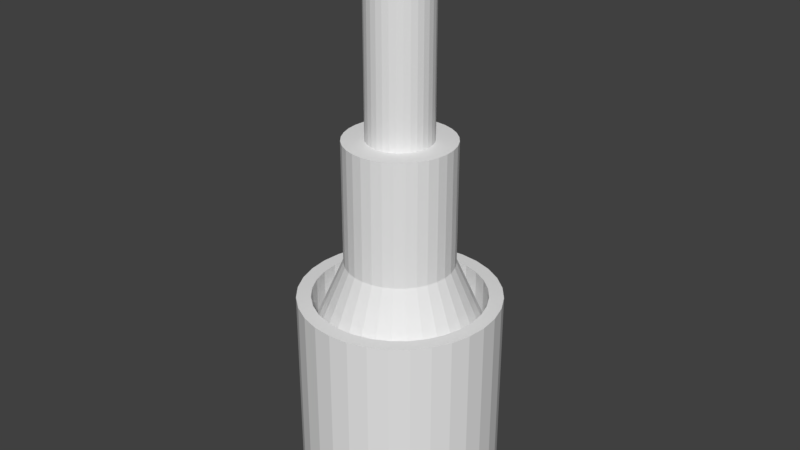 # Source: Pillar_001.blend  (saved by Blender 2.79.0; exported with 4.5.12 LTS)
import bpy
from mathutils import Matrix  # noqa: F401  (used for matrix-valued properties, if any)

bpy.ops.wm.read_factory_settings(use_empty=True)
scene = bpy.context.scene
scene.name = 'Scene'

# ---- collections
col_collection_1 = bpy.data.collections.new('Collection 1'); scene.collection.children.link(col_collection_1)

# ---- world
world_world = bpy.data.worlds.new('World'); scene.world = world_world
world_world.color = (0.05088, 0.05088, 0.05088)
world_world.use_sun_shadow = False
world_world.sun_shadow_jitter_overblur = 0.0
world_world.cycles.sampling_method = 'MANUAL'

# ---- meshes
me_cylinder = bpy.data.meshes.new('Cylinder')
me_cylinder.from_pydata([(3.357e-07, 1.408, -3.583), (3.357e-07, 1.408, -0.7672), (0.2747, 1.381, -3.583), (0.2747, 1.381, -0.7672), (0.5388, 1.301, -3.583), (0.5388, 1.301, -0.7672), (0.7823, 1.171, -3.583), (0.7823, 1.171, -0.7672), (0.9957, 0.9957, -3.583), (0.9957, 0.9957, -0.7672), (1.171, 0.7823, -3.583), (1.171, 0.7823, -0.7672), (1.301, 0.5388, -3.583), (1.301, 0.5388, -0.7672), (1.381, 0.2747, -3.583), (1.381, 0.2747, -0.7672), (1.408, -1.679e-07, -3.583), (1.408, -1.679e-07, -0.7672), (1.381, -0.2747, -3.583), (1.381, -0.2747, -0.7672), (1.301, -0.5388, -3.583), (1.301, -0.5388, -0.7672), (1.171, -0.7823, -3.583), (1.171, -0.7823, -0.7672), (0.9957, -0.9957, -3.583), (0.9957, -0.9957, -0.7672), (0.7823, -1.171, -3.583), (0.7823, -1.171, -0.7672), (0.5388, -1.301, -3.583), (0.5388, -1.301, -0.7672), (0.2747, -1.381, -3.583), (0.2747, -1.381, -0.7672), (0.0, -1.408, -3.583), (0.0, -1.408, -0.7672), (-0.2747, -1.381, -3.583), (-0.2747, -1.381, -0.7672), (-0.5388, -1.301, -3.583), (-0.5388, -1.301, -0.7672), (-0.7823, -1.171, -3.583), (-0.7823, -1.171, -0.7672), (-0.9957, -0.9957, -3.583), (-0.9957, -0.9957, -0.7672), (-1.171, -0.7823, -3.583), (-1.171, -0.7823, -0.7672), (-1.301, -0.5388, -3.583), (-1.301, -0.5388, -0.7672), (-1.381, -0.2747, -3.583), (-1.381, -0.2747, -0.7672), (-1.408, 1.007e-06, -3.583), (-1.408, 1.007e-06, -0.7672), (-1.381, 0.2747, -3.583), (-1.381, 0.2747, -0.7672), (-1.301, 0.5388, -3.583), (-1.301, 0.5388, -0.7672), (-1.171, 0.7823, -3.583), (-1.171, 0.7823, -0.7672), (-0.9957, 0.9957, -3.583), (-0.9957, 0.9957, -0.7672), (-0.7823, 1.171, -3.583), (-0.7823, 1.171, -0.7672), (-0.5388, 1.301, -3.583), (-0.5388, 1.301, -0.7672), (-0.2747, 1.381, -3.583), (-0.2747, 1.381, -0.7672), (0.2355, 1.184, -0.7672), (3.357e-07, 1.207, -0.7672), (0.462, 1.115, -0.7672), (0.6707, 1.004, -0.7672), (0.8537, 0.8537, -0.7672), (1.004, 0.6707, -0.7672), (1.115, 0.462, -0.7672), (1.184, 0.2355, -0.7672), (1.207, -1.679e-07, -0.7672), (1.184, -0.2355, -0.7672), (1.115, -0.462, -0.7672), (1.004, -0.6707, -0.7672), (0.8537, -0.8537, -0.7672), (0.6707, -1.004, -0.7672), (0.462, -1.115, -0.7672), (0.2355, -1.184, -0.7672), (0.0, -1.207, -0.7672), (-0.2355, -1.184, -0.7672), (-0.462, -1.115, -0.7672), (-0.6707, -1.004, -0.7672), (-0.8537, -0.8537, -0.7672), (-1.004, -0.6707, -0.7672), (-1.115, -0.462, -0.7672), (-1.184, -0.2355, -0.7672), (-1.207, 8.393e-07, -0.7672), (-1.184, 0.2355, -0.7672), (-1.115, 0.462, -0.7672), (-1.004, 0.6707, -0.7672), (-0.8537, 0.8537, -0.7672), (-0.6707, 1.004, -0.7672), (-0.462, 1.115, -0.7672), (-0.2355, 1.184, -0.7672), (0.2355, 1.184, -1.255), (3.357e-07, 1.207, -1.255), (0.462, 1.115, -1.255), (0.6707, 1.004, -1.255), (0.8537, 0.8537, -1.255), (1.004, 0.6707, -1.255), (1.115, 0.462, -1.255), (1.184, 0.2355, -1.255), (1.207, -1.679e-07, -1.255), (1.184, -0.2355, -1.255), (1.115, -0.462, -1.255), (1.004, -0.6707, -1.255), (0.8537, -0.8537, -1.255), (0.6707, -1.004, -1.255), (0.462, -1.115, -1.255), (0.2355, -1.184, -1.255), (0.0, -1.207, -1.255), (-0.2355, -1.184, -1.255), (-0.462, -1.115, -1.255), (-0.6707, -1.004, -1.255), (-0.8537, -0.8537, -1.255), (-1.004, -0.6707, -1.255), (-1.115, -0.462, -1.255), (-1.184, -0.2355, -1.255), (-1.207, 8.393e-07, -1.255), (-1.184, 0.2355, -1.255), (-1.115, 0.462, -1.255), (-1.004, 0.6707, -1.255), (-0.8537, 0.8537, -1.255), (-0.6707, 1.004, -1.255), (-0.462, 1.115, -1.255), (-0.2355, 1.184, -1.255), (0.1479, 0.7437, -0.2944), (3.357e-07, 0.7583, -0.2944), (0.2902, 0.7006, -0.2944), (0.4213, 0.6305, -0.2944), (0.5362, 0.5362, -0.2944), (0.6305, 0.4213, -0.2944), (0.7006, 0.2902, -0.2944), (0.7437, 0.1479, -0.2944), (0.7583, -3.357e-07, -0.2944), (0.7437, -0.1479, -0.2944), (0.7006, -0.2902, -0.2944), (0.6305, -0.4213, -0.2944), (0.5362, -0.5362, -0.2944), (0.4213, -0.6305, -0.2944), (0.2902, -0.7006, -0.2944), (0.1479, -0.7437, -0.2944), (0.0, -0.7583, -0.2944), (-0.1479, -0.7437, -0.2944), (-0.2902, -0.7006, -0.2944), (-0.4213, -0.6305, -0.2944), (-0.5362, -0.5362, -0.2944), (-0.6305, -0.4213, -0.2944), (-0.7006, -0.2902, -0.2944), (-0.7437, -0.1479, -0.2944), (-0.7583, 3.357e-07, -0.2944), (-0.7437, 0.1479, -0.2944), (-0.7006, 0.2902, -0.2944), (-0.6305, 0.4213, -0.2944), (-0.5362, 0.5362, -0.2944), (-0.4213, 0.6305, -0.2944), (-0.2902, 0.7006, -0.2944), (-0.1479, 0.7437, -0.2944), (0.1479, 0.7437, 1.343), (0.0, 0.7583, 1.343), (0.2902, 0.7006, 1.343), (0.4213, 0.6305, 1.343), (0.5362, 0.5362, 1.343), (0.6305, 0.4213, 1.343), (0.7006, 0.2902, 1.343), (0.7437, 0.1479, 1.343), (0.7583, -3.357e-07, 1.343), (0.7437, -0.1479, 1.343), (0.7006, -0.2902, 1.343), (0.6305, -0.4213, 1.343), (0.5362, -0.5362, 1.343), (0.4213, -0.6305, 1.343), (0.2902, -0.7006, 1.343), (0.1479, -0.7437, 1.343), (-3.357e-07, -0.7583, 1.343), (-0.1479, -0.7437, 1.343), (-0.2902, -0.7006, 1.343), (-0.4213, -0.6305, 1.343), (-0.5362, -0.5362, 1.343), (-0.6305, -0.4213, 1.343), (-0.7006, -0.2902, 1.343), (-0.7437, -0.1479, 1.343), (-0.7583, 3.357e-07, 1.343), (-0.7437, 0.1479, 1.343), (-0.7006, 0.2902, 1.343), (-0.6305, 0.4213, 1.343), (-0.5362, 0.5362, 1.343), (-0.4213, 0.6305, 1.343), (-0.2902, 0.7006, 1.343), (-0.1479, 0.7437, 1.343), (0.08851, 0.445, 1.343), (0.0, 0.4537, 1.343), (0.1736, 0.4192, 1.343), (0.2521, 0.3772, 1.343), (0.3208, 0.3208, 1.343), (0.3772, 0.2521, 1.343), (0.4192, 0.1736, 1.343), (0.445, 0.08851, 1.343), (0.4537, -3.357e-07, 1.343), (0.445, -0.08851, 1.343), (0.4192, -0.1736, 1.343), (0.3772, -0.2521, 1.343), (0.3208, -0.3208, 1.343), (0.2521, -0.3772, 1.343), (0.1736, -0.4192, 1.343), (0.08851, -0.445, 1.343), (-3.357e-07, -0.4537, 1.343), (-0.08851, -0.445, 1.343), (-0.1736, -0.4192, 1.343), (-0.2521, -0.3772, 1.343), (-0.3208, -0.3208, 1.343), (-0.3772, -0.2521, 1.343), (-0.4192, -0.1736, 1.343), (-0.445, -0.08851, 1.343), (-0.4537, 1.679e-07, 1.343), (-0.445, 0.08851, 1.343), (-0.4192, 0.1736, 1.343), (-0.3772, 0.2521, 1.343), (-0.3208, 0.3208, 1.343), (-0.2521, 0.3772, 1.343), (-0.1736, 0.4192, 1.343), (-0.08851, 0.445, 1.343), (0.08851, 0.445, 3.981), (6.714e-07, 0.4537, 3.981), (0.1736, 0.4192, 3.981), (0.2521, 0.3772, 3.981), (0.3208, 0.3208, 3.981), (0.3772, 0.2521, 3.981), (0.4192, 0.1736, 3.981), (0.445, 0.08851, 3.981), (0.4537, -3.357e-07, 3.981), (0.445, -0.08851, 3.981), (0.4192, -0.1736, 3.981), (0.3772, -0.2521, 3.981), (0.3208, -0.3208, 3.981), (0.2521, -0.3772, 3.981), (0.1736, -0.4192, 3.981), (0.08851, -0.445, 3.981), (3.357e-07, -0.4537, 3.981), (-0.08851, -0.445, 3.981), (-0.1736, -0.4192, 3.981), (-0.2521, -0.3772, 3.981), (-0.3208, -0.3208, 3.981), (-0.3772, -0.2521, 3.981), (-0.4192, -0.1736, 3.981), (-0.445, -0.08851, 3.981), (-0.4537, 1.679e-07, 3.981), (-0.445, 0.08851, 3.981), (-0.4192, 0.1736, 3.981), (-0.3772, 0.2521, 3.981), (-0.3208, 0.3208, 3.981), (-0.2521, 0.3772, 3.981), (-0.1736, 0.4192, 3.981), (-0.08851, 0.445, 3.981)], [], [(0, 1, 3, 2), (2, 3, 5, 4), (4, 5, 7, 6), (6, 7, 9, 8), (8, 9, 11, 10), (10, 11, 13, 12), (12, 13, 15, 14), (14, 15, 17, 16), (16, 17, 19, 18), (18, 19, 21, 20), (20, 21, 23, 22), (22, 23, 25, 24), (24, 25, 27, 26), (26, 27, 29, 28), (28, 29, 31, 30), (30, 31, 33, 32), (32, 33, 35, 34), (34, 35, 37, 36), (36, 37, 39, 38), (38, 39, 41, 40), (40, 41, 43, 42), (42, 43, 45, 44), (44, 45, 47, 46), (46, 47, 49, 48), (48, 49, 51, 50), (50, 51, 53, 52), (52, 53, 55, 54), (54, 55, 57, 56), (56, 57, 59, 58), (58, 59, 61, 60), (41, 39, 83, 84), (60, 61, 63, 62), (62, 63, 1, 0), (0, 2, 4, 6, 8, 10, 12, 14, 16, 18, 20, 22, 24, 26, 28, 30, 32, 34, 36, 38, 40, 42, 44, 46, 48, 50, 52, 54, 56, 58, 60, 62), (95, 94, 126, 127), (59, 57, 92, 93), (15, 13, 70, 71), (33, 31, 79, 80), (51, 49, 88, 89), (7, 5, 66, 67), (25, 23, 75, 76), (43, 41, 84, 85), (61, 59, 93, 94), (17, 15, 71, 72), (35, 33, 80, 81), (53, 51, 89, 90), (9, 7, 67, 68), (27, 25, 76, 77), (45, 43, 85, 86), (63, 61, 94, 95), (19, 17, 72, 73), (37, 35, 81, 82), (55, 53, 90, 91), (11, 9, 68, 69), (29, 27, 77, 78), (47, 45, 86, 87), (3, 1, 65, 64), (1, 63, 95, 65), (21, 19, 73, 74), (39, 37, 82, 83), (57, 55, 91, 92), (13, 11, 69, 70), (31, 29, 78, 79), (49, 47, 87, 88), (5, 3, 64, 66), (23, 21, 74, 75), (117, 116, 148, 149), (82, 81, 113, 114), (69, 68, 100, 101), (65, 95, 127, 97), (83, 82, 114, 115), (70, 69, 101, 102), (84, 83, 115, 116), (71, 70, 102, 103), (85, 84, 116, 117), (72, 71, 103, 104), (86, 85, 117, 118), (73, 72, 104, 105), (87, 86, 118, 119), (74, 73, 105, 106), (88, 87, 119, 120), (75, 74, 106, 107), (89, 88, 120, 121), (76, 75, 107, 108), (90, 89, 121, 122), (77, 76, 108, 109), (91, 90, 122, 123), (78, 77, 109, 110), (64, 65, 97, 96), (92, 91, 123, 124), (79, 78, 110, 111), (66, 64, 96, 98), (93, 92, 124, 125), (80, 79, 111, 112), (67, 66, 98, 99), (94, 93, 125, 126), (81, 80, 112, 113), (68, 67, 99, 100), (152, 151, 183, 184), (104, 103, 135, 136), (118, 117, 149, 150), (105, 104, 136, 137), (119, 118, 150, 151), (106, 105, 137, 138), (120, 119, 151, 152), (107, 106, 138, 139), (121, 120, 152, 153), (108, 107, 139, 140), (122, 121, 153, 154), (109, 108, 140, 141), (123, 122, 154, 155), (110, 109, 141, 142), (96, 97, 129, 128), (124, 123, 155, 156), (111, 110, 142, 143), (98, 96, 128, 130), (125, 124, 156, 157), (112, 111, 143, 144), (99, 98, 130, 131), (126, 125, 157, 158), (113, 112, 144, 145), (100, 99, 131, 132), (127, 126, 158, 159), (114, 113, 145, 146), (101, 100, 132, 133), (97, 127, 159, 129), (115, 114, 146, 147), (102, 101, 133, 134), (116, 115, 147, 148), (103, 102, 134, 135), (187, 186, 218, 219), (139, 138, 170, 171), (153, 152, 184, 185), (140, 139, 171, 172), (154, 153, 185, 186), (141, 140, 172, 173), (155, 154, 186, 187), (142, 141, 173, 174), (128, 129, 161, 160), (156, 155, 187, 188), (143, 142, 174, 175), (130, 128, 160, 162), (157, 156, 188, 189), (144, 143, 175, 176), (131, 130, 162, 163), (158, 157, 189, 190), (145, 144, 176, 177), (132, 131, 163, 164), (159, 158, 190, 191), (146, 145, 177, 178), (133, 132, 164, 165), (129, 159, 191, 161), (147, 146, 178, 179), (134, 133, 165, 166), (148, 147, 179, 180), (135, 134, 166, 167), (149, 148, 180, 181), (136, 135, 167, 168), (150, 149, 181, 182), (137, 136, 168, 169), (151, 150, 182, 183), (138, 137, 169, 170), (195, 194, 226, 227), (174, 173, 205, 206), (160, 161, 193, 192), (188, 187, 219, 220), (175, 174, 206, 207), (162, 160, 192, 194), (189, 188, 220, 221), (176, 175, 207, 208), (163, 162, 194, 195), (190, 189, 221, 222), (177, 176, 208, 209), (164, 163, 195, 196), (191, 190, 222, 223), (178, 177, 209, 210), (165, 164, 196, 197), (161, 191, 223, 193), (179, 178, 210, 211), (166, 165, 197, 198), (180, 179, 211, 212), (167, 166, 198, 199), (181, 180, 212, 213), (168, 167, 199, 200), (182, 181, 213, 214), (169, 168, 200, 201), (183, 182, 214, 215), (170, 169, 201, 202), (184, 183, 215, 216), (171, 170, 202, 203), (185, 184, 216, 217), (172, 171, 203, 204), (186, 185, 217, 218), (173, 172, 204, 205), (224, 225, 255, 254, 253, 252, 251, 250, 249, 248, 247, 246, 245, 244, 243, 242, 241, 240, 239, 238, 237, 236, 235, 234, 233, 232, 231, 230, 229, 228, 227, 226), (222, 221, 253, 254), (209, 208, 240, 241), (196, 195, 227, 228), (223, 222, 254, 255), (210, 209, 241, 242), (197, 196, 228, 229), (193, 223, 255, 225), (211, 210, 242, 243), (198, 197, 229, 230), (212, 211, 243, 244), (199, 198, 230, 231), (213, 212, 244, 245), (200, 199, 231, 232), (214, 213, 245, 246), (201, 200, 232, 233), (215, 214, 246, 247), (202, 201, 233, 234), (216, 215, 247, 248), (203, 202, 234, 235), (217, 216, 248, 249), (204, 203, 235, 236), (218, 217, 249, 250), (205, 204, 236, 237), (219, 218, 250, 251), (206, 205, 237, 238), (192, 193, 225, 224), (220, 219, 251, 252), (207, 206, 238, 239), (194, 192, 224, 226), (221, 220, 252, 253), (208, 207, 239, 240)])
me_cylinder.use_remesh_preserve_volume = False
me_cylinder.use_remesh_preserve_attributes = False
me_cylinder.use_mirror_vertex_groups = False
me_cylinder.update()

# ---- objects
ob_cylinder = bpy.data.objects.new('Cylinder', me_cylinder)

# ---- transforms, parenting, visibility, modifiers, constraints
ob_cylinder.location = (-2.384e-07, -3.576e-07, -4.768e-07)
ob_cylinder.scale = (1.279, 1.279, 1.365)
ob_cylinder.lineart.crease_threshold = 0.0

# ---- collection membership
col_collection_1.objects.link(ob_cylinder)

# ---- scene / render settings (as saved in the file)
scene.frame_start = 1; scene.frame_end = 250; scene.frame_set(1)
scene.render.engine = 'CYCLES'
scene.render.resolution_percentage = 50
scene.render.dither_intensity = 0.0
scene.cycles.use_denoising = False
scene.cycles.samples = 128
scene.cycles.sampling_pattern = 'TABULATED_SOBOL'
scene.cycles.use_adaptive_sampling = False
scene.cycles.use_light_tree = False
scene.cycles.blur_glossy = 0.0
scene.cycles.sample_clamp_indirect = 0.0
scene.view_settings.view_transform = 'Standard'
bpy.context.view_layer.update()

# ---- added for rendering (the .blend has no active camera and no usable light): camera, sun
cam_auto = bpy.data.cameras.new('AutoCamera')
cam_auto.lens = 50.0
cam_auto.sensor_width = 36.0
cam_auto.clip_end = 1000.0
ob_auto_camera = bpy.data.objects.new('AutoCamera', cam_auto)
scene.collection.objects.link(ob_auto_camera)
ob_auto_camera.location = (10.6537, -12.7844, 8.79468)
ob_auto_camera.rotation_euler = (1.09748, -7.21219e-08, 0.694738)
scene.camera = ob_auto_camera
light_auto_sun = bpy.data.lights.new('AutoSun', 'SUN')
light_auto_sun.energy = 3.0
light_auto_sun.angle = 0.0523599
ob_auto_sun = bpy.data.objects.new('AutoSun', light_auto_sun)
scene.collection.objects.link(ob_auto_sun)
ob_auto_sun.rotation_euler = (0.872665, 0.174533, 0.523599)
bpy.context.view_layer.update()
